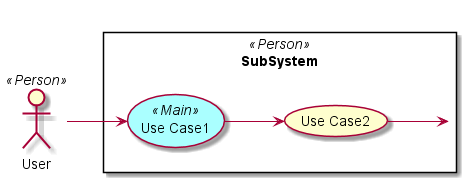

The diagram above was rendered by PlantUML. Its source (embedded in the PNG):
@startuml

left to right direction

skinparam usecase {
  BackgroudnColor #ffffaa
  BackgroundColor<<Main>> #aaffff
}
actor :User: <<Person>>
actor :SubSystem: <<Person>>


rectangle "SubSystem" {
UseCase UC1 <<Main>> as "Use Case1"
UseCase UC2  as "Use Case2"


User --> UC1
UC1 --> UC2
UC2 --> SubSystem
}

@enduml